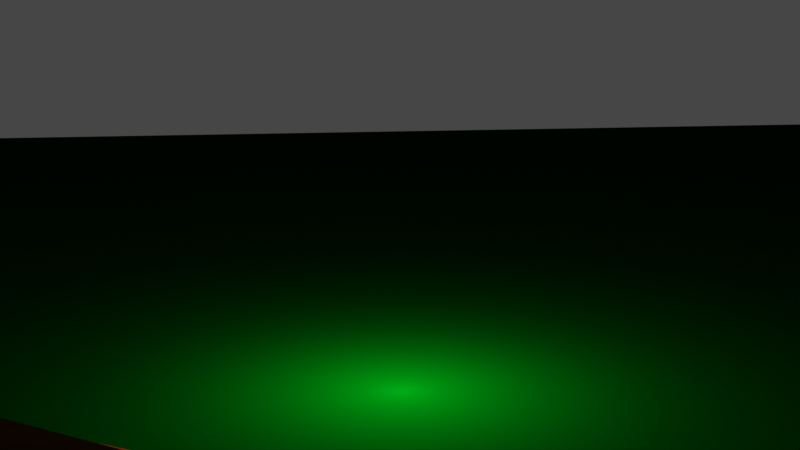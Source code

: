 # Source: campfire.blend  (saved by Blender 2.92.15; exported with 4.5.12 LTS)
import bpy
from mathutils import Matrix  # noqa: F401  (used for matrix-valued properties, if any)

bpy.ops.wm.read_factory_settings(use_empty=True)
scene = bpy.context.scene
scene.name = 'Scene'

# ---- collections
col_campfire = bpy.data.collections.new('Campfire'); scene.collection.children.link(col_campfire)
col_woodpile = bpy.data.collections.new('Woodpile'); scene.collection.children.link(col_woodpile)

# ---- materials (node trees are filled in below, after node groups)
mat_grass = bpy.data.materials.new('Grass')
mat_grass.use_transparent_shadow = False
mat_brownwood = bpy.data.materials.new('BrownWood')
mat_brownwood.use_transparent_shadow = False

# ---- material node trees
mat_grass.use_nodes = True; mat_grass.node_tree.nodes.clear()
_N = mat_grass.node_tree.nodes; _L = mat_grass.node_tree.links
n0 = _N.new('ShaderNodeOutputMaterial'); n0.name = 'Material Output'; n0.location = (300, 300)
n1 = _N.new('ShaderNodeBsdfPrincipled'); n1.name = 'Principled BSDF'; n1.location = (10, 300)
n1.distribution = 'GGX'
n1.subsurface_method = 'BURLEY'
n1.inputs[0].default_value = (0.0, 0.01666, 0.001162, 1.0)
n1.inputs[3].default_value = 1.45
n1.inputs[13].default_value = 0.0
n1.inputs[27].default_value = (0.0, 0.0, 0.0, 1.0)
n1.inputs[28].default_value = 1.0
_L.new(n1.outputs[0], n0.inputs[0])
n0.is_active_output = True
mat_brownwood.use_nodes = True; mat_brownwood.node_tree.nodes.clear()
_N = mat_brownwood.node_tree.nodes; _L = mat_brownwood.node_tree.links
n0 = _N.new('ShaderNodeOutputMaterial'); n0.name = 'Material Output'; n0.location = (300, 300)
n1 = _N.new('ShaderNodeBsdfPrincipled'); n1.name = 'Principled BSDF'; n1.location = (10, 300)
n1.distribution = 'GGX'
n1.subsurface_method = 'BURLEY'
n1.inputs[0].default_value = (0.06072, 0.02314, 0.003701, 1.0)
n1.inputs[3].default_value = 1.45
n1.inputs[13].default_value = 0.0
n1.inputs[27].default_value = (0.0, 0.0, 0.0, 1.0)
n1.inputs[28].default_value = 1.0
_L.new(n1.outputs[0], n0.inputs[0])
n0.is_active_output = True

# ---- world
world_world = bpy.data.worlds.new('World'); scene.world = world_world
world_world.use_nodes = True; world_world.node_tree.nodes.clear()
_N = world_world.node_tree.nodes; _L = world_world.node_tree.links
n0 = _N.new('ShaderNodeOutputWorld'); n0.name = 'World Output'; n0.location = (300, 300)
n1 = _N.new('ShaderNodeBackground'); n1.name = 'Background'; n1.location = (10, 300)
n1.inputs[0].default_value = (0.05088, 0.05088, 0.05088, 1.0)
_L.new(n1.outputs[0], n0.inputs[0])
n0.is_active_output = True
world_world.color = (0.05088, 0.05088, 0.05088)
world_world.use_sun_shadow = False
world_world.sun_shadow_jitter_overblur = 0.0

# ---- cameras
cam_camera = bpy.data.cameras.new('Camera')
cam_camera.clip_end = 100.0
cam_camera.ortho_scale = 7.314

# ---- lights
light_light = bpy.data.lights.new('Light', 'POINT')
light_light.color = (1.0, 0.376, 0.1041)
light_light.transmission_factor = 0.0
light_light.use_shadow = False
light_light.energy = 1020.0
light_light.shadow_soft_size = 0.61
light_light.shadow_maximum_resolution = 0.006
light_light.use_absolute_resolution = True

# ---- meshes
me_plane = bpy.data.meshes.new('Plane')
me_plane.from_pydata([(-1.0, -1.0, 0.0), (1.0, -1.0, 0.0), (-1.0, 1.0, 0.0), (1.0, 1.0, 0.0)], [], [(0, 1, 3, 2)])
_uv = me_plane.uv_layers.new(name='UVMap')
_uv.uv.foreach_set('vector', [0.0, 0.0, 1.0, 0.0, 1.0, 1.0, 0.0, 1.0])
me_plane.materials.append(mat_grass)
me_plane.use_remesh_fix_poles = True
me_plane.use_remesh_preserve_attributes = False
me_plane.use_mirror_vertex_groups = False
me_plane.update()
me_log = bpy.data.meshes.new('Log')
me_log.from_pydata([], [], [])
me_log.materials.append(None)
me_log.update()
me_flatlog = bpy.data.meshes.new('FlatLog')
me_flatlog.from_pydata([(-0.3122, 0.004893, -0.03012), (0.3106, -0.001338, 0.01966), (-0.3519, -0.0713, -0.07297), (0.3681, -0.07747, -0.02465), (-0.3803, -0.04439, 0.02815), (0.3717, -0.001714, -0.03768), (-0.03551, -0.04977, -0.05213), (0.1099, -0.05821, 0.027), (-0.00077, 0.0488, 0.009473), (0.3655, -0.06863, 0.05549), (0.3441, -0.01994, 0.07843), (-0.3525, 0.07779, -0.01599), (0.0807, 0.05557, -0.02343), (-0.3697, 0.06701, -0.06947), (0.3669, 0.07267, 0.01368), (-0.002606, 0.04178, 0.04524), (-0.347, 0.01816, -0.07091), (0.3702, 0.0516, -0.04356), (0.3677, 0.04687, 0.0549), (-0.3468, 0.05524, 0.04323)], [], [(0, 16, 2), (0, 2, 4), (1, 9, 3), (9, 7, 6), (0, 4, 19), (1, 14, 18), (14, 12, 18), (12, 13, 11), (15, 18, 8), (11, 15, 8), (1, 3, 5), (1, 10, 9), (7, 9, 10), (1, 18, 10), (10, 15, 19), (0, 11, 13), (1, 17, 14), (12, 14, 17), (0, 13, 16), (1, 5, 17), (12, 8, 18), (19, 15, 11), (4, 10, 19), (4, 7, 10), (3, 9, 6), (6, 2, 16, 13, 12, 17, 5, 3), (6, 7, 4, 2), (10, 18, 15), (0, 19, 11), (12, 11, 8)])
_uv = me_flatlog.uv_layers.new(name='UVMap')
_uv.uv.foreach_set('vector', [0.75, 0.25, 0.7118, 0.4675, 0.9586, 0.3319, 0.75, 0.25, 0.9586, 0.3319, 0.8371, 0.04151, 0.25, 0.25, 0.42, 0.08324, 0.4616, 0.3185, 0.6267, 1.0, 0.61, 0.75, 0.7897, 0.7499, 0.75, 0.25, 0.8371, 0.04151, 0.5803, 0.08029, 0.25, 0.25, 0.01101, 0.2492, 0.08029, 0.08029, 0.2506, 1.0, 0.1818, 0.75, 0.3749, 0.9996, 0.1818, 0.75, 0.1791, 0.5, 0.2818, 0.5, 0.3751, 0.7504, 0.3749, 0.9996, 0.3277, 0.7498, 0.2818, 0.5, 0.3751, 0.7504, 0.3277, 0.7498, 0.25, 0.25, 0.4616, 0.3185, 0.2523, 0.489, 0.25, 0.25, 0.2569, 0.007139, 0.42, 0.08324, 0.61, 0.75, 0.6267, 1.0, 0.5051, 0.9991, 0.25, 0.25, 0.08029, 0.08029, 0.2569, 0.007139, 0.5051, 0.9991, 0.3751, 0.7504, 0.3753, 0.5012, 0.75, 0.25, 0.5279, 0.2068, 0.5499, 0.3462, 0.25, 0.25, 0.09247, 0.4248, 0.01101, 0.2492, 0.1818, 0.75, 0.2506, 1.0, 0.116, 1.0, 0.75, 0.25, 0.5499, 0.3462, 0.7118, 0.4675, 0.25, 0.25, 0.2523, 0.489, 0.09247, 0.4248, 0.1818, 0.75, 0.3277, 0.7498, 0.3749, 0.9996, 0.3753, 0.5012, 0.3751, 0.7504, 0.2818, 0.5, 0.5641, 0.5, 0.5051, 0.9991, 0.3753, 0.5012, 0.5641, 0.5, 0.61, 0.75, 0.5051, 0.9991, 0.8004, 1.0, 0.6267, 1.0, 0.7897, 0.7499, 0.7897, 0.7499, 0.8104, 0.5, 0.03412, 0.5, 0.1791, 0.5, 0.1818, 0.75, 0.116, 1.0, 0.9983, 1.0, 0.8004, 1.0, 0.7897, 0.7499, 0.61, 0.75, 0.5641, 0.5, 0.8104, 0.5, 0.5051, 0.9991, 0.3749, 0.9996, 0.3751, 0.7504, 0.75, 0.25, 0.5803, 0.08029, 0.5279, 0.2068, 0.1818, 0.75, 0.2818, 0.5, 0.3277, 0.7498])
me_flatlog.materials.append(mat_brownwood)
me_flatlog.use_remesh_fix_poles = True
me_flatlog.use_remesh_preserve_attributes = False
me_flatlog.use_mirror_vertex_groups = False
me_flatlog.update()

# ---- objects
ob_ground = bpy.data.objects.new('Ground', me_plane)
ob_camera = bpy.data.objects.new('Camera', cam_camera)
ob_firelight = bpy.data.objects.new('FireLight', light_light)
ob_log_001 = bpy.data.objects.new('Log.001', me_log)
ob_log_002 = bpy.data.objects.new('Log.002', me_log)
ob_log_003 = bpy.data.objects.new('Log.003', me_log)
ob_log_004 = bpy.data.objects.new('Log.004', me_log)
ob_log_005 = bpy.data.objects.new('Log.005', me_log)
ob_log_006 = bpy.data.objects.new('Log.006', me_log)
ob_log_007 = bpy.data.objects.new('Log.007', me_log)
ob_log_008 = bpy.data.objects.new('Log.008', me_log)
ob_log_009 = bpy.data.objects.new('Log.009', me_log)
ob_animlog = bpy.data.objects.new('AnimLog', me_flatlog)

# ---- transforms, parenting, visibility, modifiers, constraints
ob_ground.location = (1.029, -0.7874, -1.49e-08)
ob_ground.rotation_euler = (0.0, -0.0, 0.547)
ob_ground.scale = (7.796, 7.796, 7.796)
ob_ground.hide_select = True
ob_ground.lineart.crease_threshold = 0.0
ob_camera.location = (3.285, 1.394, 1.308)
ob_camera.rotation_euler = (1.368, -1.091e-05, 1.974)
ob_camera.lock_rotations_4d = False
ob_camera.empty_display_type = 'ARROWS'
ob_camera.color = (0.0, 0.0, 0.0, 0.0)
ob_camera.display_type = 'WIRE'
ob_camera.lineart.crease_threshold = 0.0
ob_firelight.location = (0.0, 0.0, 0.06046)
ob_firelight.lock_rotations_4d = False
ob_firelight.empty_display_type = 'ARROWS'
ob_firelight.color = (0.0, 0.0, 0.0, 0.0)
ob_firelight.lineart.crease_threshold = 0.0
ob_log_001.location = (0.1804, -0.003186, 0.2614)
ob_log_001.rotation_euler = (0.0, 0.9085, 0.0)
ob_log_001.lineart.crease_threshold = 0.0
ob_log_002.location = (-0.2964, -0.003186, 0.3663)
ob_log_002.rotation_euler = (-0.0, 2.303, -0.0)
ob_log_002.lineart.crease_threshold = 0.0
ob_log_003.location = (0.01462, 0.3078, 0.3471)
ob_log_003.rotation_euler = (-0.0, 2.303, -1.556)
ob_log_003.lineart.crease_threshold = 0.0
ob_log_004.location = (0.01793, -0.3142, 0.3471)
ob_log_004.rotation_euler = (-0.0, 2.303, 1.62)
ob_log_004.lineart.crease_threshold = 0.0
ob_log_005.location = (1.452, -0.1185, 0.02074)
ob_log_005.rotation_euler = (-0.9317, -0.005627, 4.615)
ob_log_005.lineart.crease_threshold = 0.0
ob_log_006.location = (1.588, -0.1311, 0.02491)
ob_log_006.rotation_euler = (0.9767, -0.02474, 1.461)
ob_log_006.lineart.crease_threshold = 0.0
ob_log_007.location = (1.594, -0.1317, 0.1154)
ob_log_007.rotation_euler = (0.0, -0.0, 4.613)
ob_log_007.lineart.crease_threshold = 0.0
ob_log_008.location = (1.435, -0.1169, 0.1287)
ob_log_008.rotation_euler = (0.0, -0.0, 1.464)
ob_log_008.lineart.crease_threshold = 0.0
ob_log_009.location = (1.387, -0.1124, -0.001132)
ob_log_009.rotation_euler = (0.0, -0.0, 4.613)
ob_log_009.lineart.crease_threshold = 0.0
ob_animlog.location = (1.505, -0.1349, 0.3167)
ob_animlog.rotation_euler = (-0.0004991, -2.009e-05, 1.478)
ob_animlog.lineart.crease_threshold = 0.0

# ---- collection membership
scene.collection.objects.link(ob_ground)
scene.collection.objects.link(ob_camera)
scene.collection.objects.link(ob_firelight)
col_campfire.objects.link(ob_log_001)
col_campfire.objects.link(ob_log_002)
col_campfire.objects.link(ob_log_003)
col_campfire.objects.link(ob_log_004)
col_woodpile.objects.link(ob_log_005)
col_woodpile.objects.link(ob_log_006)
col_woodpile.objects.link(ob_log_007)
col_woodpile.objects.link(ob_log_008)
col_woodpile.objects.link(ob_log_009)
col_woodpile.objects.link(ob_animlog)

# ---- scene / render settings (as saved in the file)
scene.camera = ob_camera
scene.frame_start = 1; scene.frame_end = 100; scene.frame_set(2)
scene.render.engine = 'BLENDER_EEVEE_NEXT'
scene.render.fps = 60
scene.cycles.use_denoising = False
scene.cycles.samples = 128
scene.cycles.sampling_pattern = 'TABULATED_SOBOL'
scene.cycles.use_adaptive_sampling = False
scene.cycles.use_light_tree = False
scene.view_settings.view_transform = 'Filmic'
bpy.context.view_layer.update()
